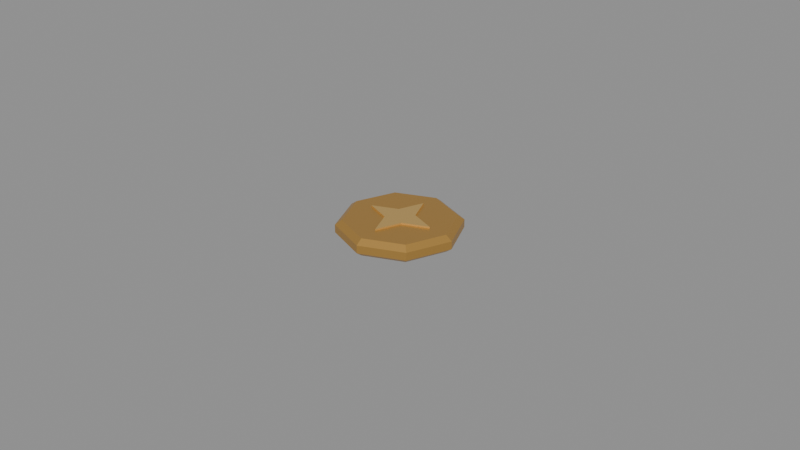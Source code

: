# Source: SM_Magic_Coin.blend  (saved by Blender 5.2.44; exported with 4.5.12 LTS)
import bpy
from mathutils import Matrix  # noqa: F401  (used for matrix-valued properties, if any)

bpy.ops.wm.read_factory_settings(use_empty=True)
scene = bpy.context.scene
scene.name = 'Scene_Coin'

# ---- collections
col_rendermesh = bpy.data.collections.new('RenderMesh'); scene.collection.children.link(col_rendermesh)
col_collision = bpy.data.collections.new('Collision'); scene.collection.children.link(col_collision)

# ---- images (referenced by path relative to the original .blend; pixels are not part of the script)
import os
ASSET_DIR = os.environ.get("B2B_ASSET_DIR", "")  # directory of the original .blend (textures are referenced by path, not embedded)
HERE = os.path.dirname(os.path.abspath(__file__))  # packed textures are extracted next to this script under _unpacked/

def load_image(name, relpath, width, height, colorspace="sRGB"):
    """Load a texture the original file referenced (path relative to the .blend, or extracted next to this script)."""
    p = next((c for c in (os.path.join(HERE, relpath), os.path.join(ASSET_DIR, relpath)) if relpath and os.path.exists(c)), "")
    if p:
        img = bpy.data.images.load(p, check_existing=True)
        img.name = name
    else:  # same state as the original file: an image datablock whose file is absent (Cycles renders it pink)
        img = bpy.data.images.new(name, width, height)
        img.source = "FILE"
        img.filepath = "//" + (relpath or name)
    img.colorspace_settings.name = colorspace
    return img
img_t_magic_palette_bc = load_image('T_Magic_Palette_BC', '_unpacked/T_Magic_Palette_BC.8ade390b.png', 256, 128, 'sRGB')

# ---- materials (node trees are filled in below, after node groups)
mat_m_magic_metal = bpy.data.materials.new('M_Magic_Metal')

# ---- material node trees
mat_m_magic_metal.use_nodes = True; mat_m_magic_metal.node_tree.nodes.clear()
_N = mat_m_magic_metal.node_tree.nodes; _L = mat_m_magic_metal.node_tree.links
n0 = _N.new('ShaderNodeBsdfPrincipled'); n0.name = 'Principled BSDF'; n0.location = (-200, 100)
n0.inputs[1].default_value = 0.62
n0.inputs[2].default_value = 0.38
n0.inputs[10].default_value = 0.005
n1 = _N.new('ShaderNodeOutputMaterial'); n1.name = 'Material Output'; n1.location = (200, 100)
n2 = _N.new('ShaderNodeTexImage'); n2.name = 'Image Texture'; n2.location = (0, 0)
n2.image = img_t_magic_palette_bc
n2.interpolation = 'Closest'
n3 = _N.new('ShaderNodeUVMap'); n3.name = 'UV Map'; n3.location = (0, 0)
n3.width = 160
n3.uv_map = 'PaletteUV'
_L.new(n0.outputs[0], n1.inputs[0])
_L.new(n2.outputs[0], n0.inputs[0])
_L.new(n3.outputs[0], n2.inputs[0])
n1.is_active_output = True

# ---- meshes
me_sm_magic_coin = bpy.data.meshes.new('SM_Magic_Coin')
me_sm_magic_coin.from_pydata([(0.0, 0.0, 0.0), (0.017, 0.0, 0.0), (0.01202, 0.01202, 0.0), (1.041e-18, 0.017, 0.0), (-0.01202, 0.01202, 0.0), (-0.017, 2.082e-18, 0.0), (-0.01202, -0.01202, 0.0), (-3.123e-18, -0.017, 0.0), (0.01202, -0.01202, 0.0), (0.019, 0.0, 0.0015), (0.01344, 0.01344, 0.0015), (1.163e-18, 0.019, 0.0015), (-0.01344, 0.01344, 0.0015), (-0.019, 2.327e-18, 0.0015), (-0.01344, -0.01344, 0.0015), (-3.49e-18, -0.019, 0.0015), (0.01344, -0.01344, 0.0015), (0.019, 0.0, 0.004), (0.01344, 0.01344, 0.004), (1.163e-18, 0.019, 0.004), (-0.01344, 0.01344, 0.004), (-0.019, 2.327e-18, 0.004), (-0.01344, -0.01344, 0.004), (-3.49e-18, -0.019, 0.004), (0.01344, -0.01344, 0.004), (0.017, 0.0, 0.0055), (0.01202, 0.01202, 0.0055), (1.041e-18, 0.017, 0.0055), (-0.01202, 0.01202, 0.0055), (-0.017, 2.082e-18, 0.0055), (-0.01202, -0.01202, 0.0055), (-3.123e-18, -0.017, 0.0055), (0.01202, -0.01202, 0.0055), (0.0, 0.0, 0.0055), (0.011, 0.0, 0.005), (0.003182, 0.003182, 0.005), (6.736e-19, 0.011, 0.005), (-0.003182, 0.003182, 0.005), (-0.011, 1.347e-18, 0.005), (-0.003182, -0.003182, 0.005), (-2.021e-18, -0.011, 0.005), (0.003182, -0.003182, 0.005), (0.011, 0.0, 0.006), (0.003182, 0.003182, 0.006), (6.736e-19, 0.011, 0.006), (-0.003182, 0.003182, 0.006), (-0.011, 1.347e-18, 0.006), (-0.003182, -0.003182, 0.006), (-2.021e-18, -0.011, 0.006), (0.003182, -0.003182, 0.006)], [], [(0, 2, 1), (0, 3, 2), (0, 4, 3), (0, 5, 4), (0, 6, 5), (0, 7, 6), (0, 8, 7), (0, 1, 8), (1, 2, 10, 9), (2, 3, 11, 10), (3, 4, 12, 11), (4, 5, 13, 12), (5, 6, 14, 13), (6, 7, 15, 14), (7, 8, 16, 15), (8, 1, 9, 16), (9, 10, 18, 17), (10, 11, 19, 18), (11, 12, 20, 19), (12, 13, 21, 20), (13, 14, 22, 21), (14, 15, 23, 22), (15, 16, 24, 23), (16, 9, 17, 24), (17, 18, 26, 25), (18, 19, 27, 26), (19, 20, 28, 27), (20, 21, 29, 28), (21, 22, 30, 29), (22, 23, 31, 30), (23, 24, 32, 31), (24, 17, 25, 32), (25, 26, 33), (26, 27, 33), (27, 28, 33), (28, 29, 33), (29, 30, 33), (30, 31, 33), (31, 32, 33), (32, 25, 33), (41, 40, 39, 38, 37, 36, 35, 34), (42, 43, 44, 45, 46, 47, 48, 49), (34, 35, 43, 42), (35, 36, 44, 43), (36, 37, 45, 44), (37, 38, 46, 45), (38, 39, 47, 46), (39, 40, 48, 47), (40, 41, 49, 48), (41, 34, 42, 49)])
_uv = me_sm_magic_coin.uv_layers.new(name='PaletteUV')
_uv.uv.foreach_set('vector', [0.5625, 0.375, 0.5625, 0.375, 0.5625, 0.375, 0.5625, 0.375, 0.5625, 0.375, 0.5625, 0.375, 0.5625, 0.375, 0.5625, 0.375, 0.5625, 0.375, 0.5625, 0.375, 0.5625, 0.375, 0.5625, 0.375, 0.5625, 0.375, 0.5625, 0.375, 0.5625, 0.375, 0.5625, 0.375, 0.5625, 0.375, 0.5625, 0.375, 0.5625, 0.375, 0.5625, 0.375, 0.5625, 0.375, 0.5625, 0.375, 0.5625, 0.375, 0.5625, 0.375, 0.5625, 0.375, 0.5625, 0.375, 0.5625, 0.375, 0.5625, 0.375, 0.5625, 0.375, 0.5625, 0.375, 0.5625, 0.375, 0.5625, 0.375, 0.5625, 0.375, 0.5625, 0.375, 0.5625, 0.375, 0.5625, 0.375, 0.5625, 0.375, 0.5625, 0.375, 0.5625, 0.375, 0.5625, 0.375, 0.5625, 0.375, 0.5625, 0.375, 0.5625, 0.375, 0.5625, 0.375, 0.5625, 0.375, 0.5625, 0.375, 0.5625, 0.375, 0.5625, 0.375, 0.5625, 0.375, 0.5625, 0.375, 0.5625, 0.375, 0.5625, 0.375, 0.5625, 0.375, 0.5625, 0.375, 0.5625, 0.375, 0.5625, 0.375, 0.5625, 0.375, 0.5625, 0.375, 0.5625, 0.375, 0.5625, 0.375, 0.5625, 0.375, 0.5625, 0.375, 0.5625, 0.375, 0.5625, 0.375, 0.5625, 0.375, 0.5625, 0.375, 0.5625, 0.375, 0.5625, 0.375, 0.5625, 0.375, 0.5625, 0.375, 0.5625, 0.375, 0.5625, 0.375, 0.5625, 0.375, 0.5625, 0.375, 0.5625, 0.375, 0.5625, 0.375, 0.5625, 0.375, 0.5625, 0.375, 0.5625, 0.375, 0.5625, 0.375, 0.5625, 0.375, 0.5625, 0.375, 0.5625, 0.375, 0.5625, 0.375, 0.5625, 0.375, 0.5625, 0.375, 0.5625, 0.375, 0.5625, 0.375, 0.5625, 0.375, 0.5625, 0.375, 0.5625, 0.375, 0.5625, 0.375, 0.5625, 0.375, 0.5625, 0.375, 0.5625, 0.375, 0.5625, 0.375, 0.5625, 0.375, 0.5625, 0.375, 0.5625, 0.375, 0.5625, 0.375, 0.5625, 0.375, 0.5625, 0.375, 0.5625, 0.375, 0.5625, 0.375, 0.5625, 0.375, 0.5625, 0.375, 0.5625, 0.375, 0.5625, 0.375, 0.5625, 0.375, 0.5625, 0.375, 0.5625, 0.375, 0.5625, 0.375, 0.5625, 0.375, 0.5625, 0.375, 0.5625, 0.375, 0.5625, 0.375, 0.5625, 0.375, 0.5625, 0.375, 0.5625, 0.375, 0.5625, 0.375, 0.5625, 0.375, 0.5625, 0.375, 0.5625, 0.375, 0.5625, 0.375, 0.5625, 0.375, 0.5625, 0.375, 0.5625, 0.375, 0.5625, 0.375, 0.5625, 0.375, 0.5625, 0.375, 0.5625, 0.375, 0.5625, 0.375, 0.5625, 0.375, 0.5625, 0.375, 0.5625, 0.375, 0.5625, 0.375, 0.5625, 0.375, 0.5625, 0.375, 0.5625, 0.375, 0.5625, 0.375, 0.5625, 0.375, 0.5625, 0.375, 0.5625, 0.375, 0.5625, 0.375, 0.6875, 0.375, 0.6875, 0.375, 0.6875, 0.375, 0.6875, 0.375, 0.6875, 0.375, 0.6875, 0.375, 0.6875, 0.375, 0.6875, 0.375, 0.6875, 0.375, 0.6875, 0.375, 0.6875, 0.375, 0.6875, 0.375, 0.6875, 0.375, 0.6875, 0.375, 0.6875, 0.375, 0.6875, 0.375, 0.6875, 0.375, 0.6875, 0.375, 0.6875, 0.375, 0.6875, 0.375, 0.6875, 0.375, 0.6875, 0.375, 0.6875, 0.375, 0.6875, 0.375, 0.6875, 0.375, 0.6875, 0.375, 0.6875, 0.375, 0.6875, 0.375, 0.6875, 0.375, 0.6875, 0.375, 0.6875, 0.375, 0.6875, 0.375, 0.6875, 0.375, 0.6875, 0.375, 0.6875, 0.375, 0.6875, 0.375, 0.6875, 0.375, 0.6875, 0.375, 0.6875, 0.375, 0.6875, 0.375, 0.6875, 0.375, 0.6875, 0.375, 0.6875, 0.375, 0.6875, 0.375, 0.6875, 0.375, 0.6875, 0.375, 0.6875, 0.375, 0.6875, 0.375])
_uv.active_render = True
_uv = me_sm_magic_coin.uv_layers.new(name='LightmapUV')
_uv.uv.foreach_set('vector', [0.135, 0.5, 0.01421, 0.2164, 0.08499, 0.05263, 0.135, 0.5, 0.01421, 0.5463, 0.01421, 0.2164, 0.135, 0.5, 0.08499, 0.8491, 0.01421, 0.5463, 0.135, 0.5, 0.1851, 0.9474, 0.08499, 0.8491, 0.135, 0.5, 0.2559, 0.7836, 0.1851, 0.9474, 0.135, 0.5, 0.2559, 0.4537, 0.2559, 0.7836, 0.135, 0.5, 0.1851, 0.1509, 0.2559, 0.4537, 0.135, 0.5, 0.08499, 0.05263, 0.1851, 0.1509, 0.08499, 0.05263, 0.01421, 0.2164, 0.0, 0.1831, 0.0791, 1.746e-08, 0.01421, 0.2164, 0.01421, 0.5463, 0.0, 0.5518, 0.0, 0.1831, 0.01421, 0.5463, 0.08499, 0.8491, 0.0791, 0.8902, 0.0, 0.5518, 0.08499, 0.8491, 0.1851, 0.9474, 0.191, 1.0, 0.0791, 0.8902, 0.1851, 0.9474, 0.2559, 0.7836, 0.2701, 0.8169, 0.191, 1.0, 0.2559, 0.7836, 0.2559, 0.4537, 0.2701, 0.4482, 0.2701, 0.8169, 0.2559, 0.4537, 0.1851, 0.1509, 0.191, 0.1098, 0.2701, 0.4482, 0.1851, 0.1509, 0.08499, 0.05263, 0.0791, 1.746e-08, 0.191, 0.1098, 0.902, 0.3908, 0.902, 0.668, 0.8839, 0.668, 0.8839, 0.3908, 0.9347, 2.124e-08, 0.9347, 0.3908, 0.9165, 0.3908, 0.9165, 1.84e-08, 0.9347, 0.3908, 0.9347, 0.668, 0.9165, 0.668, 0.9165, 0.3908, 0.9673, 2.548e-08, 0.9673, 0.3908, 0.9492, 0.3908, 0.9492, 2.312e-08, 0.9673, 0.3908, 0.9673, 0.668, 0.9492, 0.668, 0.9492, 0.3908, 1.0, 3.02e-08, 1.0, 0.3908, 0.9819, 0.3908, 0.9819, 2.784e-08, 1.0, 0.3908, 1.0, 0.668, 0.9819, 0.668, 0.9819, 0.3908, 0.902, 2.926e-08, 0.902, 0.3908, 0.8839, 0.3908, 0.8839, 2.643e-08, 0.4756, 1.0, 0.3637, 0.8902, 0.3696, 0.8491, 0.4697, 0.9474, 0.3637, 0.8902, 0.2846, 0.5518, 0.2988, 0.5463, 0.3696, 0.8491, 0.2846, 0.5518, 0.2846, 0.1831, 0.2988, 0.2164, 0.2988, 0.5463, 0.2846, 0.1831, 0.3637, 0.0, 0.3696, 0.05263, 0.2988, 0.2164, 0.3637, 0.0, 0.4756, 0.1098, 0.4697, 0.1509, 0.3696, 0.05263, 0.4756, 0.1098, 0.5547, 0.4482, 0.5404, 0.4537, 0.4697, 0.1509, 0.5547, 0.4482, 0.5547, 0.8169, 0.5404, 0.7836, 0.5404, 0.4537, 0.5547, 0.8169, 0.4756, 1.0, 0.4697, 0.9474, 0.5404, 0.7836, 0.4697, 0.9474, 0.3696, 0.8491, 0.4196, 0.5, 0.3696, 0.8491, 0.2988, 0.5463, 0.4196, 0.5, 0.2988, 0.5463, 0.2988, 0.2164, 0.4196, 0.5, 0.2988, 0.2164, 0.3696, 0.05263, 0.4196, 0.5, 0.3696, 0.05263, 0.4697, 0.1509, 0.4196, 0.5, 0.4697, 0.1509, 0.5404, 0.4537, 0.4196, 0.5, 0.5404, 0.4537, 0.5404, 0.7836, 0.4196, 0.5, 0.5404, 0.7836, 0.4697, 0.9474, 0.4196, 0.5, 0.6406, 0.1688, 0.712, 0.1983, 0.6819, 0.3218, 0.712, 0.5288, 0.6406, 0.36, 0.5692, 0.3305, 0.5993, 0.207, 0.5692, 2.596e-08, 0.8693, 0.5288, 0.7979, 0.36, 0.7265, 0.3305, 0.7566, 0.207, 0.7265, 0.0, 0.7979, 0.1688, 0.8693, 0.1983, 0.8392, 0.3218, 0.5764, 0.5423, 0.5764, 0.7691, 0.5692, 0.7691, 0.5692, 0.5423, 0.6636, 0.5423, 0.6636, 0.7041, 0.6563, 0.7041, 0.6563, 0.5423, 0.5982, 0.5423, 0.5982, 0.7691, 0.591, 0.7691, 0.591, 0.5423, 0.6853, 0.5423, 0.6853, 0.7041, 0.6781, 0.7041, 0.6781, 0.5423, 0.62, 0.5423, 0.62, 0.7691, 0.6127, 0.7691, 0.6127, 0.5423, 0.7071, 0.5423, 0.7071, 0.7041, 0.6999, 0.7041, 0.6999, 0.5423, 0.6418, 0.5423, 0.6418, 0.7691, 0.6345, 0.7691, 0.6345, 0.5423, 0.7338, 0.5423, 0.7338, 0.7041, 0.7265, 0.7041, 0.7265, 0.5423])
me_sm_magic_coin.materials.append(mat_m_magic_metal)
me_sm_magic_coin.update()
me_ucx_sm_magic_coin_00 = bpy.data.meshes.new('UCX_SM_Magic_Coin_00')
me_ucx_sm_magic_coin_00.from_pydata([(0.017, 0.0, 0.0), (0.01202, 0.01202, 0.0), (1.041e-18, 0.017, 0.0), (-0.01202, 0.01202, 0.0), (-0.017, 2.082e-18, 0.0), (-0.01202, -0.01202, 0.0), (-3.123e-18, -0.017, 0.0), (0.01202, -0.01202, 0.0), (0.019, 0.0, 0.0015), (0.01344, 0.01344, 0.0015), (1.163e-18, 0.019, 0.0015), (-0.01344, 0.01344, 0.0015), (-0.019, 2.327e-18, 0.0015), (-0.01344, -0.01344, 0.0015), (-3.49e-18, -0.019, 0.0015), (0.01344, -0.01344, 0.0015), (0.019, 0.0, 0.004), (0.01344, 0.01344, 0.004), (1.163e-18, 0.019, 0.004), (-0.01344, 0.01344, 0.004), (-0.019, 2.327e-18, 0.004), (-0.01344, -0.01344, 0.004), (-3.49e-18, -0.019, 0.004), (0.01344, -0.01344, 0.004), (0.017, 0.0, 0.0055), (0.01202, 0.01202, 0.0055), (1.041e-18, 0.017, 0.0055), (-0.01202, 0.01202, 0.0055), (-0.017, 2.082e-18, 0.0055), (-0.01202, -0.01202, 0.0055), (-3.123e-18, -0.017, 0.0055), (0.01202, -0.01202, 0.0055), (0.011, 0.0, 0.006), (6.736e-19, 0.011, 0.006), (-0.011, 1.347e-18, 0.006), (-2.021e-18, -0.011, 0.006)], [], [(10, 11, 19), (10, 19, 18), (19, 27, 18), (27, 26, 18), (26, 25, 18), (25, 17, 18), (17, 9, 10), (17, 10, 18), (2, 3, 10), (3, 11, 10), (9, 1, 10), (1, 2, 10), (11, 12, 20), (11, 20, 19), (20, 27, 19), (20, 28, 27), (28, 34, 27), (34, 33, 27), (33, 26, 27), (33, 25, 26), (24, 16, 25), (16, 17, 25), (33, 32, 25), (32, 24, 25), (16, 8, 9), (16, 9, 17), (1, 0, 7), (1, 7, 6), (1, 6, 5), (1, 5, 4), (1, 4, 3), (1, 3, 2), (4, 12, 3), (12, 11, 3), (8, 1, 9), (8, 0, 1), (12, 13, 21), (12, 21, 20), (21, 29, 20), (29, 28, 20), (29, 34, 28), (29, 35, 34), (35, 32, 33), (35, 33, 34), (32, 31, 24), (31, 16, 24), (31, 23, 16), (23, 15, 8), (23, 8, 16), (35, 31, 32), (5, 12, 4), (5, 13, 12), (15, 7, 8), (7, 0, 8), (13, 14, 22), (13, 22, 21), (22, 29, 21), (22, 30, 29), (30, 35, 29), (30, 31, 35), (30, 22, 31), (22, 23, 31), (22, 14, 15), (22, 15, 23), (6, 14, 5), (14, 13, 5), (14, 7, 15), (14, 6, 7)])
me_ucx_sm_magic_coin_00.update()

# ---- objects
ob_sm_magic_coin = bpy.data.objects.new('SM_Magic_Coin', me_sm_magic_coin)
ob_ucx_sm_magic_coin_00 = bpy.data.objects.new('UCX_SM_Magic_Coin_00', me_ucx_sm_magic_coin_00)

# ---- transforms, parenting, visibility, modifiers, constraints
ob_sm_magic_coin.location = (0.0, 0.0, 0.0)
ob_ucx_sm_magic_coin_00.location = (0.0, 0.0, 0.0)
ob_ucx_sm_magic_coin_00.hide_render = True
ob_ucx_sm_magic_coin_00.display_type = 'WIRE'

# ---- collection membership
col_rendermesh.objects.link(ob_sm_magic_coin)
col_collision.objects.link(ob_ucx_sm_magic_coin_00)

# ---- scene / render settings (as saved in the file)
scene.frame_start = 1; scene.frame_end = 150; scene.frame_set(1)
scene.render.engine = 'BLENDER_EEVEE_NEXT'
scene.render.fps = 30
scene.render.bake_bias = 0.0
scene.render.bake_samples = 0
scene.render.compositor_device = 'GPU'
scene.eevee.use_volume_custom_range = False
scene.eevee.fast_gi_thickness_near = 0.1
scene.eevee.fast_gi_thickness_far = 0.0
scene.eevee.ray_tracing_options.screen_trace_thickness = 0.1
bpy.context.view_layer.update()

# ---- added for rendering (the .blend has no active camera and no usable light): camera, sun + grey world if the file has none
cam_auto = bpy.data.cameras.new('AutoCamera')
cam_auto.lens = 50.0
cam_auto.sensor_width = 36.0
cam_auto.clip_end = 1000.0
ob_auto_camera = bpy.data.objects.new('AutoCamera', cam_auto)
scene.collection.objects.link(ob_auto_camera)
ob_auto_camera.location = (0.185045, -0.222054, 0.151036)
ob_auto_camera.rotation_euler = (1.09748, -7.21219e-08, 0.694738)
scene.camera = ob_auto_camera
light_auto_sun = bpy.data.lights.new('AutoSun', 'SUN')
light_auto_sun.energy = 3.0
light_auto_sun.angle = 0.0523599
ob_auto_sun = bpy.data.objects.new('AutoSun', light_auto_sun)
scene.collection.objects.link(ob_auto_sun)
ob_auto_sun.rotation_euler = (0.872665, 0.174533, 0.523599)
if scene.world is None:
    world_auto = bpy.data.worlds.new('AutoWorld')
    world_auto.color = (0.3, 0.3, 0.3)
    scene.world = world_auto
bpy.context.view_layer.update()
